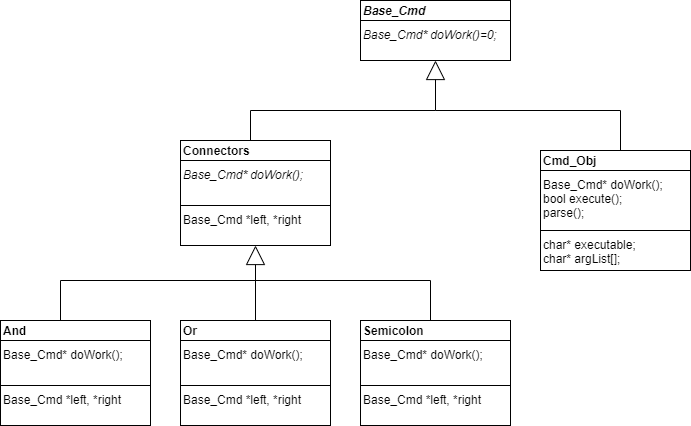

The diagram above was exported from draw.io. Its source (the exported page's mxGraphModel, read from the mxfile embedded in the PNG):
<mxGraphModel dx="1636" dy="476" grid="1" gridSize="10" guides="1" tooltips="1" connect="1" arrows="1" fold="1" page="1" pageScale="1" pageWidth="850" pageHeight="1100" math="0" shadow="0">
  <root>
    <mxCell id="0" />
    <mxCell id="1" parent="0" />
    <mxCell id="8mPBdNukbM009w0-P22_-8" value="Base_Cmd* doWork();&lt;br&gt;bool execute();&lt;br&gt;parse();" style="rounded=0;whiteSpace=wrap;html=1;align=left;horizontal=1;verticalAlign=top;" parent="1" vertex="1">
      <mxGeometry x="480" y="230" width="150" height="60" as="geometry" />
    </mxCell>
    <mxCell id="8mPBdNukbM009w0-P22_-4" value="&lt;b&gt;&lt;i&gt;Base_Cmd&lt;/i&gt;&lt;/b&gt;" style="rounded=0;whiteSpace=wrap;html=1;align=left;" parent="1" vertex="1">
      <mxGeometry x="300" y="60" width="150" height="20" as="geometry" />
    </mxCell>
    <mxCell id="8mPBdNukbM009w0-P22_-6" value="&lt;i&gt;Base_Cmd* doWork()=0;&lt;br&gt;&lt;/i&gt;" style="rounded=0;whiteSpace=wrap;html=1;align=left;verticalAlign=top;" parent="1" vertex="1">
      <mxGeometry x="300" y="80" width="150" height="40" as="geometry" />
    </mxCell>
    <mxCell id="8mPBdNukbM009w0-P22_-7" value="&lt;b&gt;Cmd_Obj&lt;/b&gt;" style="rounded=0;whiteSpace=wrap;html=1;align=left;" parent="1" vertex="1">
      <mxGeometry x="480" y="210" width="150" height="20" as="geometry" />
    </mxCell>
    <mxCell id="8mPBdNukbM009w0-P22_-9" value="&lt;div&gt;char* executable;&lt;/div&gt;&lt;div&gt;&lt;span&gt;char* argList[];&lt;/span&gt;&lt;span style=&quot;white-space: pre&quot;&gt;&#09;&lt;/span&gt;&lt;/div&gt;" style="rounded=0;whiteSpace=wrap;html=1;align=left;horizontal=1;verticalAlign=top;" parent="1" vertex="1">
      <mxGeometry x="480" y="290" width="150" height="40" as="geometry" />
    </mxCell>
    <mxCell id="8mPBdNukbM009w0-P22_-10" value="&lt;i&gt;Base_Cmd* doWork();&lt;/i&gt;" style="rounded=0;whiteSpace=wrap;html=1;align=left;horizontal=1;verticalAlign=top;" parent="1" vertex="1">
      <mxGeometry x="120" y="220" width="150" height="45" as="geometry" />
    </mxCell>
    <mxCell id="8mPBdNukbM009w0-P22_-27" style="edgeStyle=orthogonalEdgeStyle;rounded=0;orthogonalLoop=1;jettySize=auto;html=1;exitX=0.5;exitY=0;exitDx=0;exitDy=0;entryX=0.5;entryY=1;entryDx=0;entryDy=0;endArrow=block;endFill=0;strokeWidth=1;endSize=17;" parent="1" source="8mPBdNukbM009w0-P22_-11" target="8mPBdNukbM009w0-P22_-6" edge="1">
      <mxGeometry relative="1" as="geometry">
        <Array as="points">
          <mxPoint x="190" y="200" />
          <mxPoint x="190" y="170" />
          <mxPoint x="375" y="170" />
        </Array>
      </mxGeometry>
    </mxCell>
    <mxCell id="8mPBdNukbM009w0-P22_-11" value="&lt;b&gt;Connectors&lt;/b&gt;" style="rounded=0;whiteSpace=wrap;html=1;align=left;" parent="1" vertex="1">
      <mxGeometry x="120" y="200" width="150" height="20" as="geometry" />
    </mxCell>
    <mxCell id="8mPBdNukbM009w0-P22_-12" value="Base_Cmd *left, *right&lt;span style=&quot;white-space: pre&quot;&gt;&#09;&lt;/span&gt;" style="rounded=0;whiteSpace=wrap;html=1;align=left;horizontal=1;verticalAlign=top;" parent="1" vertex="1">
      <mxGeometry x="120" y="265" width="150" height="40" as="geometry" />
    </mxCell>
    <mxCell id="8mPBdNukbM009w0-P22_-13" value="Base_Cmd* doWork();" style="rounded=0;whiteSpace=wrap;html=1;align=left;horizontal=1;verticalAlign=top;" parent="1" vertex="1">
      <mxGeometry x="-60" y="400" width="150" height="45" as="geometry" />
    </mxCell>
    <mxCell id="8mPBdNukbM009w0-P22_-14" value="&lt;b&gt;And&lt;/b&gt;" style="rounded=0;whiteSpace=wrap;html=1;align=left;" parent="1" vertex="1">
      <mxGeometry x="-60" y="380" width="150" height="20" as="geometry" />
    </mxCell>
    <mxCell id="8mPBdNukbM009w0-P22_-15" value="Base_Cmd *left, *right&lt;span style=&quot;white-space: pre&quot;&gt;&#09;&lt;/span&gt;" style="rounded=0;whiteSpace=wrap;html=1;align=left;horizontal=1;verticalAlign=top;" parent="1" vertex="1">
      <mxGeometry x="-60" y="445" width="150" height="40" as="geometry" />
    </mxCell>
    <mxCell id="7GOpAmojROkeXvbH6w0H-2" value="Base_Cmd* doWork();" style="rounded=0;whiteSpace=wrap;html=1;align=left;horizontal=1;verticalAlign=top;" parent="1" vertex="1">
      <mxGeometry x="120" y="400" width="150" height="45" as="geometry" />
    </mxCell>
    <mxCell id="8mPBdNukbM009w0-P22_-44" style="edgeStyle=none;rounded=0;orthogonalLoop=1;jettySize=auto;html=1;exitX=0.5;exitY=0;exitDx=0;exitDy=0;entryX=0.5;entryY=1;entryDx=0;entryDy=0;startArrow=none;startFill=0;endArrow=block;endFill=0;strokeWidth=1;endSize=17;" parent="1" source="7GOpAmojROkeXvbH6w0H-3" target="8mPBdNukbM009w0-P22_-12" edge="1">
      <mxGeometry relative="1" as="geometry" />
    </mxCell>
    <mxCell id="7GOpAmojROkeXvbH6w0H-3" value="&lt;b&gt;Or&lt;br&gt;&lt;/b&gt;" style="rounded=0;whiteSpace=wrap;html=1;align=left;" parent="1" vertex="1">
      <mxGeometry x="120" y="380" width="150" height="20" as="geometry" />
    </mxCell>
    <mxCell id="7GOpAmojROkeXvbH6w0H-4" value="Base_Cmd *left, *right&lt;span style=&quot;white-space: pre&quot;&gt;&#09;&lt;/span&gt;" style="rounded=0;whiteSpace=wrap;html=1;align=left;horizontal=1;verticalAlign=top;" parent="1" vertex="1">
      <mxGeometry x="120" y="445" width="150" height="40" as="geometry" />
    </mxCell>
    <mxCell id="7GOpAmojROkeXvbH6w0H-5" value="Base_Cmd* doWork();" style="rounded=0;whiteSpace=wrap;html=1;align=left;horizontal=1;verticalAlign=top;" parent="1" vertex="1">
      <mxGeometry x="300" y="400" width="150" height="45" as="geometry" />
    </mxCell>
    <mxCell id="7GOpAmojROkeXvbH6w0H-6" value="&lt;b&gt;Semicolon&lt;br&gt;&lt;/b&gt;" style="rounded=0;whiteSpace=wrap;html=1;align=left;" parent="1" vertex="1">
      <mxGeometry x="300" y="380" width="150" height="20" as="geometry" />
    </mxCell>
    <mxCell id="7GOpAmojROkeXvbH6w0H-7" value="Base_Cmd *left, *right&lt;span style=&quot;white-space: pre&quot;&gt;&#09;&lt;/span&gt;" style="rounded=0;whiteSpace=wrap;html=1;align=left;horizontal=1;verticalAlign=top;" parent="1" vertex="1">
      <mxGeometry x="300" y="445" width="150" height="40" as="geometry" />
    </mxCell>
    <mxCell id="8mPBdNukbM009w0-P22_-32" value="" style="endArrow=none;html=1;" parent="1" edge="1">
      <mxGeometry width="50" height="50" relative="1" as="geometry">
        <mxPoint x="375" y="170" as="sourcePoint" />
        <mxPoint x="560" y="170" as="targetPoint" />
      </mxGeometry>
    </mxCell>
    <mxCell id="8mPBdNukbM009w0-P22_-33" value="" style="endArrow=none;html=1;" parent="1" edge="1">
      <mxGeometry width="50" height="50" relative="1" as="geometry">
        <mxPoint x="560" y="170" as="sourcePoint" />
        <mxPoint x="560" y="210" as="targetPoint" />
      </mxGeometry>
    </mxCell>
    <mxCell id="8mPBdNukbM009w0-P22_-46" value="" style="endArrow=none;html=1;strokeWidth=1;" parent="1" edge="1">
      <mxGeometry width="50" height="50" relative="1" as="geometry">
        <mxPoint y="380" as="sourcePoint" />
        <mxPoint y="340" as="targetPoint" />
      </mxGeometry>
    </mxCell>
    <mxCell id="8mPBdNukbM009w0-P22_-48" value="" style="endArrow=none;html=1;strokeWidth=1;" parent="1" edge="1">
      <mxGeometry width="50" height="50" relative="1" as="geometry">
        <mxPoint x="370" y="380" as="sourcePoint" />
        <mxPoint x="370" y="340" as="targetPoint" />
      </mxGeometry>
    </mxCell>
    <mxCell id="8mPBdNukbM009w0-P22_-49" value="" style="endArrow=none;html=1;strokeWidth=1;" parent="1" edge="1">
      <mxGeometry width="50" height="50" relative="1" as="geometry">
        <mxPoint y="340" as="sourcePoint" />
        <mxPoint x="370" y="340" as="targetPoint" />
      </mxGeometry>
    </mxCell>
  </root>
</mxGraphModel>